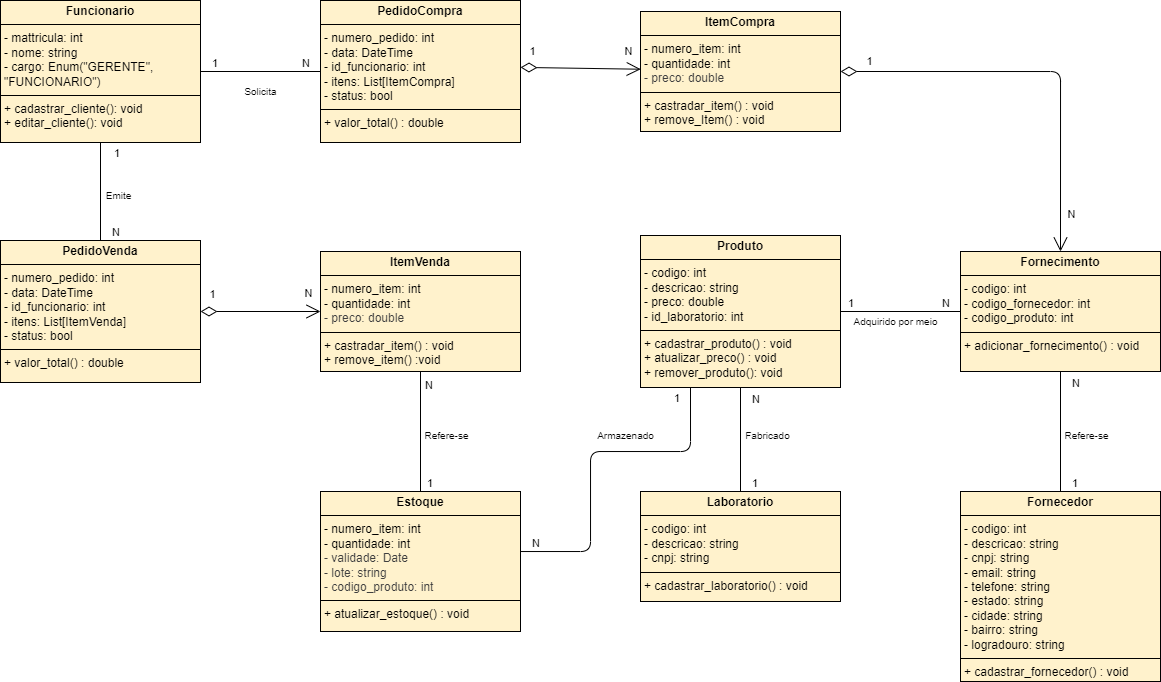

The diagram above was exported from draw.io. Its source (the exported page's mxGraphModel, read from the mxfile embedded in the PNG):
<mxGraphModel dx="466" dy="655" grid="1" gridSize="10" guides="1" tooltips="1" connect="1" arrows="1" fold="1" page="1" pageScale="1" pageWidth="1169" pageHeight="827" background="#ffffff" math="0" shadow="0">
  <root>
    <mxCell id="0" />
    <mxCell id="1" parent="0" />
    <mxCell id="7" value="&lt;p style=&quot;margin:0px;margin-top:4px;text-align:center;&quot;&gt;&lt;b&gt;Funcionario&lt;/b&gt;&lt;/p&gt;&lt;hr size=&quot;1&quot; style=&quot;border-style:solid;&quot;&gt;&lt;p style=&quot;margin:0px;margin-left:4px;&quot;&gt;- mattricula: int&lt;/p&gt;&lt;p style=&quot;margin:0px;margin-left:4px;&quot;&gt;- nome: string&lt;/p&gt;&lt;p style=&quot;margin:0px;margin-left:4px;&quot;&gt;- cargo: Enum(&quot;GERENTE&quot;, &quot;FUNCIONARIO&quot;)&lt;/p&gt;&lt;hr size=&quot;1&quot; style=&quot;border-style:solid;&quot;&gt;&lt;p style=&quot;margin:0px;margin-left:4px;&quot;&gt;+ cadastrar_cliente(): void&lt;br&gt;+ editar_cliente(): void&lt;br&gt;&lt;br&gt;&lt;/p&gt;" style="verticalAlign=top;align=left;overflow=fill;html=1;whiteSpace=wrap;fillColor=#fff2cc;strokeColor=#000000;" parent="1" vertex="1">
      <mxGeometry x="9" y="67" width="200" height="142" as="geometry" />
    </mxCell>
    <mxCell id="13" value="&lt;p style=&quot;margin:0px;margin-top:4px;text-align:center;&quot;&gt;&lt;b&gt;PedidoCompra&lt;/b&gt;&lt;/p&gt;&lt;hr size=&quot;1&quot; style=&quot;border-style:solid;&quot;&gt;&lt;p style=&quot;margin:0px;margin-left:4px;&quot;&gt;- numero_pedido: int&lt;br&gt;&lt;/p&gt;&lt;p style=&quot;margin:0px;margin-left:4px;&quot;&gt;- data: DateTime&lt;/p&gt;&lt;p style=&quot;margin:0px;margin-left:4px;&quot;&gt;- id_funcionario: int&lt;/p&gt;&lt;p style=&quot;margin:0px;margin-left:4px;&quot;&gt;- itens: List[ItemCompra]&lt;/p&gt;&lt;p style=&quot;margin:0px;margin-left:4px;&quot;&gt;- status: bool&lt;/p&gt;&lt;hr size=&quot;1&quot; style=&quot;border-style:solid;&quot;&gt;&lt;p style=&quot;margin:0px;margin-left:4px;&quot;&gt;+ valor_total() : double&lt;/p&gt;" style="verticalAlign=top;align=left;overflow=fill;html=1;whiteSpace=wrap;fillColor=#fff2cc;strokeColor=#000000;" parent="1" vertex="1">
      <mxGeometry x="329" y="67" width="200" height="142" as="geometry" />
    </mxCell>
    <mxCell id="14" value="&lt;p style=&quot;margin:0px;margin-top:4px;text-align:center;&quot;&gt;&lt;b&gt;ItemCompra&lt;/b&gt;&lt;/p&gt;&lt;hr size=&quot;1&quot; style=&quot;border-style:solid;&quot;&gt;&lt;p style=&quot;margin:0px;margin-left:4px;&quot;&gt;&lt;span style=&quot;background-color: transparent;&quot;&gt;- numero_item: int&lt;/span&gt;&lt;/p&gt;&lt;p style=&quot;margin:0px;margin-left:4px;&quot;&gt;&lt;span style=&quot;background-color: transparent;&quot;&gt;- quantidade: int&lt;/span&gt;&lt;/p&gt;&lt;p style=&quot;margin:0px;margin-left:4px;&quot;&gt;&lt;span style=&quot;color: rgb(63, 63, 63);&quot;&gt;- preco: double&lt;/span&gt;&lt;span style=&quot;background-color: transparent;&quot;&gt;&lt;/span&gt;&lt;/p&gt;&lt;hr size=&quot;1&quot; style=&quot;border-style:solid;&quot;&gt;&lt;p style=&quot;margin:0px;margin-left:4px;&quot;&gt;+ castradar_item() : void&lt;br&gt;+ remove_Item() : void&lt;/p&gt;" style="verticalAlign=top;align=left;overflow=fill;html=1;whiteSpace=wrap;fillColor=#fff2cc;strokeColor=#000000;" parent="1" vertex="1">
      <mxGeometry x="649" y="78" width="200" height="120" as="geometry" />
    </mxCell>
    <mxCell id="15" value="&lt;p style=&quot;margin:0px;margin-top:4px;text-align:center;&quot;&gt;&lt;b&gt;Produto&lt;/b&gt;&lt;/p&gt;&lt;hr size=&quot;1&quot; style=&quot;border-style:solid;&quot;&gt;&lt;p style=&quot;margin:0px;margin-left:4px;&quot;&gt;- codigo: int&lt;/p&gt;&lt;p style=&quot;margin:0px;margin-left:4px;&quot;&gt;- descricao: string&lt;/p&gt;&lt;p style=&quot;margin:0px;margin-left:4px;&quot;&gt;- preco: double&lt;/p&gt;&lt;p style=&quot;margin:0px;margin-left:4px;&quot;&gt;- id_laboratorio: int&lt;/p&gt;&lt;hr size=&quot;1&quot; style=&quot;border-style:solid;&quot;&gt;&lt;p style=&quot;margin:0px;margin-left:4px;&quot;&gt;+ cadastrar_produto() : void&lt;br&gt;+ atualizar_preco() : void&lt;br&gt;+ remover_produto(): void&lt;/p&gt;" style="verticalAlign=top;align=left;overflow=fill;html=1;whiteSpace=wrap;fillColor=#fff2cc;strokeColor=#000000;" parent="1" vertex="1">
      <mxGeometry x="649" y="302" width="200" height="152" as="geometry" />
    </mxCell>
    <mxCell id="25" value="" style="endArrow=open;html=1;endSize=12;startArrow=diamondThin;startSize=14;startFill=0;align=left;verticalAlign=bottom;exitX=1;exitY=0.471;exitDx=0;exitDy=0;exitPerimeter=0;entryX=0.001;entryY=0.481;entryDx=0;entryDy=0;entryPerimeter=0;" parent="1" source="13" target="14" edge="1">
      <mxGeometry width="160" relative="1" as="geometry">
        <mxPoint x="289" y="258" as="sourcePoint" />
        <mxPoint x="609" y="128" as="targetPoint" />
      </mxGeometry>
    </mxCell>
    <mxCell id="37" value="1" style="edgeLabel;html=1;align=center;verticalAlign=middle;resizable=0;points=[];" parent="25" vertex="1" connectable="0">
      <mxGeometry x="-0.5988" y="1" relative="1" as="geometry">
        <mxPoint x="-12" y="-16" as="offset" />
      </mxGeometry>
    </mxCell>
    <mxCell id="39" value="N" style="edgeLabel;html=1;align=center;verticalAlign=middle;resizable=0;points=[];" parent="25" vertex="1" connectable="0">
      <mxGeometry x="0.6112" relative="1" as="geometry">
        <mxPoint x="11" y="-18" as="offset" />
      </mxGeometry>
    </mxCell>
    <mxCell id="31" value="" style="endArrow=none;html=1;edgeStyle=orthogonalEdgeStyle;exitX=1;exitY=0.5;exitDx=0;exitDy=0;entryX=0;entryY=0.5;entryDx=0;entryDy=0;" parent="1" source="7" target="13" edge="1">
      <mxGeometry relative="1" as="geometry">
        <mxPoint x="159" y="348" as="sourcePoint" />
        <mxPoint x="319" y="348" as="targetPoint" />
      </mxGeometry>
    </mxCell>
    <mxCell id="32" value="1" style="edgeLabel;resizable=0;html=1;align=left;verticalAlign=bottom;" parent="31" connectable="0" vertex="1">
      <mxGeometry x="-1" relative="1" as="geometry">
        <mxPoint x="10" as="offset" />
      </mxGeometry>
    </mxCell>
    <mxCell id="33" value="N" style="edgeLabel;resizable=0;html=1;align=right;verticalAlign=bottom;" parent="31" connectable="0" vertex="1">
      <mxGeometry x="1" relative="1" as="geometry">
        <mxPoint x="-10" as="offset" />
      </mxGeometry>
    </mxCell>
    <mxCell id="34" value="Solicita" style="text;html=1;align=center;verticalAlign=middle;resizable=0;points=[];autosize=1;strokeColor=none;fillColor=none;fontSize=10;spacing=1;" parent="1" vertex="1">
      <mxGeometry x="244" y="148" width="50" height="20" as="geometry" />
    </mxCell>
    <mxCell id="35" value="&lt;p style=&quot;margin:0px;margin-top:4px;text-align:center;&quot;&gt;&lt;b&gt;Fornecimento&lt;/b&gt;&lt;/p&gt;&lt;hr size=&quot;1&quot; style=&quot;border-style:solid;&quot;&gt;&lt;p style=&quot;margin:0px;margin-left:4px;&quot;&gt;- codigo: int&lt;br&gt;&lt;/p&gt;&lt;p style=&quot;margin:0px;margin-left:4px;&quot;&gt;- codigo_fornecedor: int&lt;br&gt;&lt;/p&gt;&lt;p style=&quot;margin:0px;margin-left:4px;&quot;&gt;- codigo_produto: int&lt;/p&gt;&lt;hr size=&quot;1&quot; style=&quot;border-style:solid;&quot;&gt;&lt;p style=&quot;margin:0px;margin-left:4px;&quot;&gt;+ adicionar_fornecimento() : void&lt;/p&gt;" style="verticalAlign=top;align=left;overflow=fill;html=1;whiteSpace=wrap;fillColor=#fff2cc;strokeColor=#000000;" parent="1" vertex="1">
      <mxGeometry x="969" y="318" width="200" height="120" as="geometry" />
    </mxCell>
    <mxCell id="36" value="" style="endArrow=open;html=1;endSize=12;startArrow=diamondThin;startSize=14;startFill=0;align=left;verticalAlign=bottom;exitX=1;exitY=0.5;exitDx=0;exitDy=0;entryX=0.5;entryY=0;entryDx=0;entryDy=0;edgeStyle=orthogonalEdgeStyle;" parent="1" source="14" target="35" edge="1">
      <mxGeometry width="160" relative="1" as="geometry">
        <mxPoint x="539" y="145" as="sourcePoint" />
        <mxPoint x="649" y="146" as="targetPoint" />
      </mxGeometry>
    </mxCell>
    <mxCell id="40" value="1" style="edgeLabel;html=1;align=center;verticalAlign=middle;resizable=0;points=[];" parent="36" vertex="1" connectable="0">
      <mxGeometry x="-0.7579" y="1" relative="1" as="geometry">
        <mxPoint x="-20" y="-9" as="offset" />
      </mxGeometry>
    </mxCell>
    <mxCell id="41" value="N" style="edgeLabel;html=1;align=center;verticalAlign=middle;resizable=0;points=[];" parent="36" vertex="1" connectable="0">
      <mxGeometry x="0.8156" y="-3" relative="1" as="geometry">
        <mxPoint x="14" as="offset" />
      </mxGeometry>
    </mxCell>
    <mxCell id="43" value="&lt;p style=&quot;margin:0px;margin-top:4px;text-align:center;&quot;&gt;&lt;b&gt;Fornecedor&lt;/b&gt;&lt;/p&gt;&lt;hr size=&quot;1&quot; style=&quot;border-style:solid;&quot;&gt;&lt;p style=&quot;margin:0px;margin-left:4px;&quot;&gt;- codigo: int&lt;br&gt;&lt;/p&gt;&lt;p style=&quot;margin:0px;margin-left:4px;&quot;&gt;&lt;span style=&quot;background-color: transparent;&quot;&gt;- descricao: string&lt;/span&gt;&lt;/p&gt;&lt;p style=&quot;margin:0px;margin-left:4px;&quot;&gt;&lt;span style=&quot;background-color: transparent;&quot;&gt;- cnpj: string&lt;/span&gt;&lt;/p&gt;&lt;p style=&quot;margin:0px;margin-left:4px;&quot;&gt;&lt;span style=&quot;background-color: transparent;&quot;&gt;- email: string&lt;/span&gt;&lt;/p&gt;&lt;p style=&quot;margin:0px;margin-left:4px;&quot;&gt;&lt;span style=&quot;background-color: transparent;&quot;&gt;- telefone: string&lt;/span&gt;&lt;/p&gt;&lt;p style=&quot;margin:0px;margin-left:4px;&quot;&gt;&lt;span style=&quot;background-color: transparent;&quot;&gt;- estado: string&lt;/span&gt;&lt;/p&gt;&lt;p style=&quot;margin:0px;margin-left:4px;&quot;&gt;&lt;span style=&quot;background-color: transparent;&quot;&gt;- cidade: string&lt;/span&gt;&lt;/p&gt;&lt;p style=&quot;margin:0px;margin-left:4px;&quot;&gt;- bairro: string&lt;/p&gt;&lt;p style=&quot;margin:0px;margin-left:4px;&quot;&gt;- logradouro: string&lt;/p&gt;&lt;hr size=&quot;1&quot; style=&quot;border-style:solid;&quot;&gt;&lt;p style=&quot;margin:0px;margin-left:4px;&quot;&gt;+ cadastrar_fornecedor() : void&lt;/p&gt;" style="verticalAlign=top;align=left;overflow=fill;html=1;whiteSpace=wrap;fillColor=#fff2cc;strokeColor=#000000;" parent="1" vertex="1">
      <mxGeometry x="969" y="558" width="200" height="190" as="geometry" />
    </mxCell>
    <mxCell id="44" value="" style="endArrow=none;html=1;edgeStyle=orthogonalEdgeStyle;exitX=0.5;exitY=0;exitDx=0;exitDy=0;" parent="1" source="43" target="35" edge="1">
      <mxGeometry relative="1" as="geometry">
        <mxPoint x="780" y="488" as="sourcePoint" />
        <mxPoint x="900" y="488" as="targetPoint" />
      </mxGeometry>
    </mxCell>
    <mxCell id="45" value="1" style="edgeLabel;resizable=0;html=1;align=left;verticalAlign=bottom;" parent="44" connectable="0" vertex="1">
      <mxGeometry x="-1" relative="1" as="geometry">
        <mxPoint x="10" as="offset" />
      </mxGeometry>
    </mxCell>
    <mxCell id="46" value="N" style="edgeLabel;resizable=0;html=1;align=right;verticalAlign=bottom;" parent="44" connectable="0" vertex="1">
      <mxGeometry x="1" relative="1" as="geometry">
        <mxPoint x="20" y="20" as="offset" />
      </mxGeometry>
    </mxCell>
    <mxCell id="47" value="&lt;div&gt;Refere-se&lt;/div&gt;" style="text;html=1;align=center;verticalAlign=middle;resizable=0;points=[];autosize=1;strokeColor=none;fillColor=none;fontSize=10;spacing=1;" parent="1" vertex="1">
      <mxGeometry x="1060" y="491.5" width="70" height="20" as="geometry" />
    </mxCell>
    <mxCell id="48" value="" style="endArrow=none;html=1;edgeStyle=orthogonalEdgeStyle;entryX=0;entryY=0.5;entryDx=0;entryDy=0;exitX=1;exitY=0.5;exitDx=0;exitDy=0;" parent="1" source="15" target="35" edge="1">
      <mxGeometry relative="1" as="geometry">
        <mxPoint x="869" y="318" as="sourcePoint" />
        <mxPoint x="649" y="368" as="targetPoint" />
      </mxGeometry>
    </mxCell>
    <mxCell id="49" value="1" style="edgeLabel;resizable=0;html=1;align=left;verticalAlign=bottom;" parent="48" connectable="0" vertex="1">
      <mxGeometry x="-1" relative="1" as="geometry">
        <mxPoint x="6" as="offset" />
      </mxGeometry>
    </mxCell>
    <mxCell id="50" value="N" style="edgeLabel;resizable=0;html=1;align=right;verticalAlign=bottom;" parent="48" connectable="0" vertex="1">
      <mxGeometry x="1" relative="1" as="geometry">
        <mxPoint x="-10" as="offset" />
      </mxGeometry>
    </mxCell>
    <mxCell id="51" value="Adquirido por meio" style="text;html=1;align=center;verticalAlign=middle;resizable=0;points=[];autosize=1;strokeColor=none;fillColor=none;fontSize=10;spacing=1;" parent="1" vertex="1">
      <mxGeometry x="849" y="378" width="110" height="20" as="geometry" />
    </mxCell>
    <mxCell id="53" value="&lt;p style=&quot;margin:0px;margin-top:4px;text-align:center;&quot;&gt;&lt;b&gt;Laboratorio&lt;/b&gt;&lt;/p&gt;&lt;hr size=&quot;1&quot; style=&quot;border-style:solid;&quot;&gt;&lt;p style=&quot;margin:0px;margin-left:4px;&quot;&gt;- codigo: int&lt;/p&gt;&lt;p style=&quot;margin:0px;margin-left:4px;&quot;&gt;- descricao: string&lt;/p&gt;&lt;p style=&quot;margin:0px;margin-left:4px;&quot;&gt;- cnpj: string&lt;/p&gt;&lt;hr size=&quot;1&quot; style=&quot;border-style:solid;&quot;&gt;&lt;p style=&quot;margin:0px;margin-left:4px;&quot;&gt;+ cadastrar_laboratorio() : void&lt;/p&gt;" style="verticalAlign=top;align=left;overflow=fill;html=1;whiteSpace=wrap;fillColor=#fff2cc;strokeColor=#000000;" parent="1" vertex="1">
      <mxGeometry x="649" y="558" width="200" height="110" as="geometry" />
    </mxCell>
    <mxCell id="54" value="" style="endArrow=none;html=1;edgeStyle=orthogonalEdgeStyle;exitX=0.5;exitY=0;exitDx=0;exitDy=0;entryX=0.5;entryY=1;entryDx=0;entryDy=0;" parent="1" source="53" target="15" edge="1">
      <mxGeometry relative="1" as="geometry">
        <mxPoint x="748" y="538" as="sourcePoint" />
        <mxPoint x="748" y="438" as="targetPoint" />
      </mxGeometry>
    </mxCell>
    <mxCell id="55" value="1" style="edgeLabel;resizable=0;html=1;align=left;verticalAlign=bottom;" parent="54" connectable="0" vertex="1">
      <mxGeometry x="-1" relative="1" as="geometry">
        <mxPoint x="10" as="offset" />
      </mxGeometry>
    </mxCell>
    <mxCell id="56" value="N" style="edgeLabel;resizable=0;html=1;align=right;verticalAlign=bottom;" parent="54" connectable="0" vertex="1">
      <mxGeometry x="1" relative="1" as="geometry">
        <mxPoint x="20" y="20" as="offset" />
      </mxGeometry>
    </mxCell>
    <mxCell id="57" value="&lt;div&gt;Fabricado&lt;/div&gt;" style="text;html=1;align=center;verticalAlign=middle;resizable=0;points=[];autosize=1;strokeColor=none;fillColor=none;fontSize=10;spacing=1;" parent="1" vertex="1">
      <mxGeometry x="741" y="491.5" width="70" height="20" as="geometry" />
    </mxCell>
    <mxCell id="58" value="&lt;p style=&quot;margin:0px;margin-top:4px;text-align:center;&quot;&gt;&lt;b&gt;ItemVenda&lt;/b&gt;&lt;/p&gt;&lt;hr size=&quot;1&quot; style=&quot;border-style:solid;&quot;&gt;&lt;p style=&quot;margin: 0px 0px 0px 4px;&quot;&gt;&lt;span style=&quot;background-color: transparent;&quot;&gt;- numero_item: int&lt;/span&gt;&lt;/p&gt;&lt;p style=&quot;margin: 0px 0px 0px 4px;&quot;&gt;&lt;span style=&quot;background-color: transparent;&quot;&gt;- quantidade: int&lt;/span&gt;&lt;/p&gt;&lt;p style=&quot;margin: 0px 0px 0px 4px;&quot;&gt;&lt;span style=&quot;color: rgb(63, 63, 63);&quot;&gt;- preco: double&lt;/span&gt;&lt;/p&gt;&lt;hr size=&quot;1&quot; style=&quot;border-style:solid;&quot;&gt;&lt;p style=&quot;margin:0px;margin-left:4px;&quot;&gt;+ castradar_item() : void&lt;br&gt;+ remove_item() :void&lt;/p&gt;" style="verticalAlign=top;align=left;overflow=fill;html=1;whiteSpace=wrap;fillColor=#fff2cc;strokeColor=#000000;" parent="1" vertex="1">
      <mxGeometry x="329" y="318" width="200" height="120" as="geometry" />
    </mxCell>
    <mxCell id="62" value="" style="endArrow=none;html=1;edgeStyle=orthogonalEdgeStyle;entryX=0.5;entryY=0;entryDx=0;entryDy=0;exitX=0.5;exitY=1;exitDx=0;exitDy=0;" parent="1" source="58" target="67" edge="1">
      <mxGeometry relative="1" as="geometry">
        <mxPoint x="529" y="378" as="sourcePoint" />
        <mxPoint x="649" y="378" as="targetPoint" />
      </mxGeometry>
    </mxCell>
    <mxCell id="63" value="N" style="edgeLabel;resizable=0;html=1;align=left;verticalAlign=bottom;" parent="62" connectable="0" vertex="1">
      <mxGeometry x="-1" relative="1" as="geometry">
        <mxPoint x="3" y="22" as="offset" />
      </mxGeometry>
    </mxCell>
    <mxCell id="64" value="1" style="edgeLabel;resizable=0;html=1;align=right;verticalAlign=bottom;" parent="62" connectable="0" vertex="1">
      <mxGeometry x="1" relative="1" as="geometry">
        <mxPoint x="13" as="offset" />
      </mxGeometry>
    </mxCell>
    <mxCell id="65" value="Refere-se" style="text;html=1;align=center;verticalAlign=middle;resizable=0;points=[];autosize=1;strokeColor=none;fillColor=none;fontSize=10;spacing=1;" parent="1" vertex="1">
      <mxGeometry x="420" y="491.5" width="70" height="20" as="geometry" />
    </mxCell>
    <mxCell id="67" value="&lt;p style=&quot;margin:0px;margin-top:4px;text-align:center;&quot;&gt;&lt;b&gt;Estoque&lt;/b&gt;&lt;/p&gt;&lt;hr size=&quot;1&quot; style=&quot;border-style:solid;&quot;&gt;&lt;p style=&quot;margin: 0px 0px 0px 4px;&quot;&gt;&lt;span style=&quot;background-color: transparent;&quot;&gt;- numero_item: int&lt;/span&gt;&lt;/p&gt;&lt;p style=&quot;margin: 0px 0px 0px 4px;&quot;&gt;&lt;span style=&quot;background-color: transparent;&quot;&gt;- quantidade: int&lt;/span&gt;&lt;/p&gt;&lt;p style=&quot;margin: 0px 0px 0px 4px;&quot;&gt;&lt;span style=&quot;color: rgb(63, 63, 63);&quot;&gt;- validade: Date&lt;/span&gt;&lt;/p&gt;&lt;p style=&quot;margin: 0px 0px 0px 4px;&quot;&gt;&lt;span style=&quot;color: rgb(63, 63, 63);&quot;&gt;- lote: string&lt;/span&gt;&lt;/p&gt;&lt;p style=&quot;margin: 0px 0px 0px 4px;&quot;&gt;&lt;span style=&quot;color: rgb(63, 63, 63);&quot;&gt;- codigo_produto: int&lt;/span&gt;&lt;/p&gt;&lt;hr size=&quot;1&quot; style=&quot;border-style:solid;&quot;&gt;&lt;p style=&quot;margin:0px;margin-left:4px;&quot;&gt;+ atualizar_estoque() : void&lt;/p&gt;" style="verticalAlign=top;align=left;overflow=fill;html=1;whiteSpace=wrap;fillColor=#fff2cc;strokeColor=#000000;" parent="1" vertex="1">
      <mxGeometry x="329" y="558" width="200" height="140" as="geometry" />
    </mxCell>
    <mxCell id="68" value="" style="endArrow=none;html=1;edgeStyle=orthogonalEdgeStyle;entryX=0.25;entryY=1;entryDx=0;entryDy=0;" parent="1" source="67" target="15" edge="1">
      <mxGeometry relative="1" as="geometry">
        <mxPoint x="589" y="611.5" as="sourcePoint" />
        <mxPoint x="589" y="491.5" as="targetPoint" />
        <Array as="points">
          <mxPoint x="599" y="618" />
          <mxPoint x="599" y="518" />
          <mxPoint x="699" y="518" />
        </Array>
      </mxGeometry>
    </mxCell>
    <mxCell id="69" value="N" style="edgeLabel;resizable=0;html=1;align=left;verticalAlign=bottom;" parent="68" connectable="0" vertex="1">
      <mxGeometry x="-1" relative="1" as="geometry">
        <mxPoint x="10" as="offset" />
      </mxGeometry>
    </mxCell>
    <mxCell id="70" value="1" style="edgeLabel;resizable=0;html=1;align=right;verticalAlign=bottom;" parent="68" connectable="0" vertex="1">
      <mxGeometry x="1" relative="1" as="geometry">
        <mxPoint x="-10" y="20" as="offset" />
      </mxGeometry>
    </mxCell>
    <mxCell id="71" value="&lt;div&gt;Armazenado&lt;/div&gt;" style="text;html=1;align=center;verticalAlign=middle;resizable=0;points=[];autosize=1;strokeColor=none;fillColor=none;fontSize=10;spacing=1;" parent="1" vertex="1">
      <mxGeometry x="594" y="491.5" width="80" height="20" as="geometry" />
    </mxCell>
    <mxCell id="72" value="&lt;p style=&quot;margin:0px;margin-top:4px;text-align:center;&quot;&gt;&lt;b&gt;PedidoVenda&lt;/b&gt;&lt;/p&gt;&lt;hr size=&quot;1&quot; style=&quot;border-style:solid;&quot;&gt;&lt;p style=&quot;margin:0px;margin-left:4px;&quot;&gt;&lt;span style=&quot;background-color: transparent;&quot;&gt;- numero_pedido: int&lt;/span&gt;&lt;/p&gt;&lt;p style=&quot;margin:0px;margin-left:4px;&quot;&gt;&lt;span style=&quot;background-color: transparent;&quot;&gt;- data: DateTime&lt;/span&gt;&lt;/p&gt;&lt;p style=&quot;margin:0px;margin-left:4px;&quot;&gt;&lt;span style=&quot;background-color: transparent;&quot;&gt;- id_funcionario: int&lt;/span&gt;&lt;/p&gt;&lt;p style=&quot;margin:0px;margin-left:4px;&quot;&gt;- itens: List[ItemVenda]&lt;/p&gt;&lt;p style=&quot;margin:0px;margin-left:4px;&quot;&gt;- status: bool&lt;/p&gt;&lt;hr size=&quot;1&quot; style=&quot;border-style:solid;&quot;&gt;&lt;p style=&quot;margin:0px;margin-left:4px;&quot;&gt;+ valor_total() : double&lt;/p&gt;" style="verticalAlign=top;align=left;overflow=fill;html=1;whiteSpace=wrap;fillColor=#fff2cc;strokeColor=#000000;" parent="1" vertex="1">
      <mxGeometry x="9" y="307" width="200" height="142" as="geometry" />
    </mxCell>
    <mxCell id="77" value="" style="endArrow=none;html=1;edgeStyle=orthogonalEdgeStyle;exitX=0.5;exitY=0;exitDx=0;exitDy=0;entryX=0.5;entryY=1;entryDx=0;entryDy=0;" parent="1" source="72" target="7" edge="1">
      <mxGeometry relative="1" as="geometry">
        <mxPoint x="99" y="318" as="sourcePoint" />
        <mxPoint x="99" y="198" as="targetPoint" />
      </mxGeometry>
    </mxCell>
    <mxCell id="78" value="N" style="edgeLabel;resizable=0;html=1;align=left;verticalAlign=bottom;" parent="77" connectable="0" vertex="1">
      <mxGeometry x="-1" relative="1" as="geometry">
        <mxPoint x="10" as="offset" />
      </mxGeometry>
    </mxCell>
    <mxCell id="79" value="1" style="edgeLabel;resizable=0;html=1;align=right;verticalAlign=bottom;" parent="77" connectable="0" vertex="1">
      <mxGeometry x="1" relative="1" as="geometry">
        <mxPoint x="20" y="20" as="offset" />
      </mxGeometry>
    </mxCell>
    <mxCell id="80" value="&lt;div&gt;Emite&lt;/div&gt;" style="text;html=1;align=center;verticalAlign=middle;resizable=0;points=[];autosize=1;strokeColor=none;fillColor=none;fontSize=10;spacing=1;" parent="1" vertex="1">
      <mxGeometry x="102" y="251.5" width="50" height="20" as="geometry" />
    </mxCell>
    <mxCell id="82" value="" style="endArrow=open;html=1;endSize=12;startArrow=diamondThin;startSize=14;startFill=0;align=left;verticalAlign=bottom;exitX=1;exitY=0.5;exitDx=0;exitDy=0;entryX=0;entryY=0.5;entryDx=0;entryDy=0;" parent="1" source="72" target="58" edge="1">
      <mxGeometry width="160" relative="1" as="geometry">
        <mxPoint x="239" y="318" as="sourcePoint" />
        <mxPoint x="319" y="398" as="targetPoint" />
      </mxGeometry>
    </mxCell>
    <mxCell id="83" value="1" style="edgeLabel;html=1;align=center;verticalAlign=middle;resizable=0;points=[];" parent="82" vertex="1" connectable="0">
      <mxGeometry x="-0.5988" y="1" relative="1" as="geometry">
        <mxPoint x="-12" y="-16" as="offset" />
      </mxGeometry>
    </mxCell>
    <mxCell id="84" value="N" style="edgeLabel;html=1;align=center;verticalAlign=middle;resizable=0;points=[];" parent="82" vertex="1" connectable="0">
      <mxGeometry x="0.6112" relative="1" as="geometry">
        <mxPoint x="11" y="-18" as="offset" />
      </mxGeometry>
    </mxCell>
  </root>
</mxGraphModel>